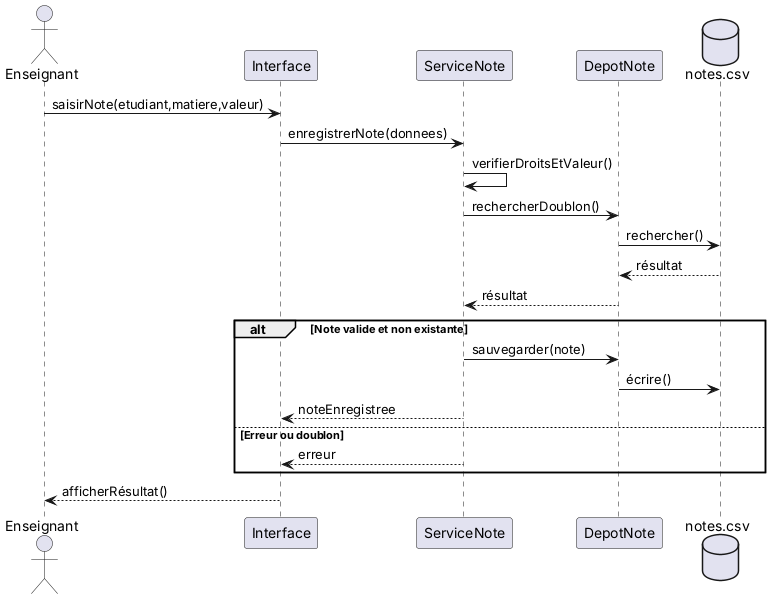

The diagram above was rendered by PlantUML. Its source (embedded in the PNG):
@startuml
actor Enseignant
participant Interface
participant ServiceNote
participant DepotNote
database "notes.csv" as CSV
Enseignant -> Interface : saisirNote(etudiant,matiere,valeur)
Interface -> ServiceNote : enregistrerNote(donnees)
ServiceNote -> ServiceNote : verifierDroitsEtValeur()
ServiceNote -> DepotNote : rechercherDoublon()
DepotNote -> CSV : rechercher()
CSV --> DepotNote : résultat
DepotNote --> ServiceNote : résultat
alt Note valide et non existante
 ServiceNote -> DepotNote : sauvegarder(note)
 DepotNote -> CSV : écrire()
 ServiceNote --> Interface : noteEnregistree
else Erreur ou doublon
 ServiceNote --> Interface : erreur
end
Interface --> Enseignant : afficherRésultat()
@enduml